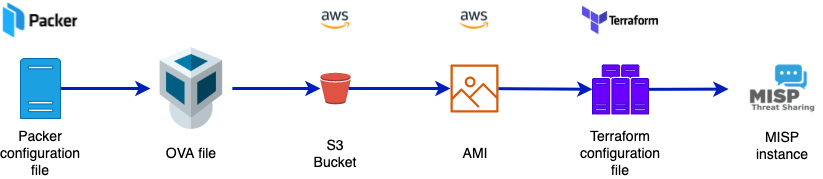

The diagram above was exported from draw.io. Its source (the exported page's mxGraphModel, read from the mxfile embedded in the PNG):
<mxGraphModel dx="922" dy="684" grid="1" gridSize="10" guides="1" tooltips="1" connect="1" arrows="1" fold="1" page="1" pageScale="1" pageWidth="827" pageHeight="1169" math="0" shadow="0">
  <root>
    <mxCell id="0" />
    <mxCell id="1" parent="0" />
    <mxCell id="GDTFNf8FFLvRShn_RteV-1" value="" style="sketch=0;pointerEvents=1;shadow=0;dashed=0;html=1;strokeColor=#006EAF;labelPosition=center;verticalLabelPosition=bottom;verticalAlign=top;outlineConnect=0;align=center;shape=mxgraph.office.servers.physical_host;fillColor=#1ba1e2;fontColor=#ffffff;" vertex="1" parent="1">
      <mxGeometry x="140" y="250" width="40" height="60" as="geometry" />
    </mxCell>
    <mxCell id="GDTFNf8FFLvRShn_RteV-4" value="" style="shape=image;verticalLabelPosition=bottom;labelBackgroundColor=default;verticalAlign=top;aspect=fixed;imageAspect=0;image=https://www.vectorlogo.zone/logos/terraformio/terraformio-ar21.png;" vertex="1" parent="1">
      <mxGeometry x="700" y="192" width="80" height="40" as="geometry" />
    </mxCell>
    <mxCell id="GDTFNf8FFLvRShn_RteV-5" value="" style="shape=image;verticalLabelPosition=bottom;labelBackgroundColor=default;verticalAlign=top;aspect=fixed;imageAspect=0;image=data:image/png,(base64 omitted: 3712 chars);" vertex="1" parent="1">
      <mxGeometry x="122.73000000000002" y="194" width="74.54" height="36" as="geometry" />
    </mxCell>
    <mxCell id="GDTFNf8FFLvRShn_RteV-8" value="" style="sketch=0;pointerEvents=1;shadow=0;dashed=0;html=1;strokeColor=#3700CC;labelPosition=center;verticalLabelPosition=bottom;verticalAlign=top;outlineConnect=0;align=center;shape=mxgraph.office.servers.physical_host_farm;fillColor=#6a00ff;fontColor=#ffffff;" vertex="1" parent="1">
      <mxGeometry x="712" y="256.43" width="56" height="49" as="geometry" />
    </mxCell>
    <mxCell id="GDTFNf8FFLvRShn_RteV-9" value="" style="shape=image;verticalLabelPosition=bottom;labelBackgroundColor=default;verticalAlign=top;aspect=fixed;imageAspect=0;image=https://cloudastronautblog.files.wordpress.com/2017/10/aws_logo_smile_1200x630.png;" vertex="1" parent="1">
      <mxGeometry x="426.42999999999995" y="197" width="57.14" height="30" as="geometry" />
    </mxCell>
    <mxCell id="GDTFNf8FFLvRShn_RteV-13" value="" style="shape=image;verticalLabelPosition=bottom;labelBackgroundColor=default;verticalAlign=top;aspect=fixed;imageAspect=0;image=https://cdn-icons-png.flaticon.com/512/873/873151.png;" vertex="1" parent="1">
      <mxGeometry x="270" y="239.07" width="81.87" height="81.87" as="geometry" />
    </mxCell>
    <mxCell id="GDTFNf8FFLvRShn_RteV-14" value="" style="endArrow=classic;html=1;rounded=0;fillColor=#0050ef;strokeColor=#001DBC;strokeWidth=3;" edge="1" parent="1" source="GDTFNf8FFLvRShn_RteV-1" target="GDTFNf8FFLvRShn_RteV-13">
      <mxGeometry width="50" height="50" relative="1" as="geometry">
        <mxPoint x="390" y="260" as="sourcePoint" />
        <mxPoint x="440" y="210" as="targetPoint" />
      </mxGeometry>
    </mxCell>
    <mxCell id="GDTFNf8FFLvRShn_RteV-16" value="" style="endArrow=classic;html=1;rounded=0;fillColor=#0050ef;strokeColor=#001DBC;strokeWidth=3;" edge="1" parent="1" source="GDTFNf8FFLvRShn_RteV-8">
      <mxGeometry width="50" height="50" relative="1" as="geometry">
        <mxPoint x="779.9999999999999" y="280.5935067303834" as="sourcePoint" />
        <mxPoint x="848.13" y="280.5910214131982" as="targetPoint" />
      </mxGeometry>
    </mxCell>
    <mxCell id="GDTFNf8FFLvRShn_RteV-17" value="" style="shape=image;verticalLabelPosition=bottom;labelBackgroundColor=default;verticalAlign=top;aspect=fixed;imageAspect=0;image=https://www.misp-project.org/assets/images/ico/ms-icon-310x310.png;" vertex="1" parent="1">
      <mxGeometry x="862" y="241.87" width="80" height="80" as="geometry" />
    </mxCell>
    <mxCell id="GDTFNf8FFLvRShn_RteV-18" value="Packer configuration file" style="text;html=1;strokeColor=none;fillColor=none;align=center;verticalAlign=middle;whiteSpace=wrap;rounded=0;fontSize=14;" vertex="1" parent="1">
      <mxGeometry x="130" y="330" width="60" height="30" as="geometry" />
    </mxCell>
    <mxCell id="GDTFNf8FFLvRShn_RteV-19" value="OVA file" style="text;html=1;strokeColor=none;fillColor=none;align=center;verticalAlign=middle;whiteSpace=wrap;rounded=0;fontSize=14;" vertex="1" parent="1">
      <mxGeometry x="280.93" y="330" width="60" height="30" as="geometry" />
    </mxCell>
    <mxCell id="GDTFNf8FFLvRShn_RteV-20" value="" style="outlineConnect=0;dashed=0;verticalLabelPosition=bottom;verticalAlign=top;align=center;html=1;shape=mxgraph.aws3.bucket;fillColor=#E05243;gradientColor=none;fontSize=14;" vertex="1" parent="1">
      <mxGeometry x="440" y="264.25" width="30" height="31.5" as="geometry" />
    </mxCell>
    <mxCell id="GDTFNf8FFLvRShn_RteV-21" value="" style="endArrow=classic;html=1;rounded=0;fillColor=#0050ef;strokeColor=#001DBC;strokeWidth=3;exitX=1;exitY=0.5;exitDx=0;exitDy=0;" edge="1" parent="1" source="GDTFNf8FFLvRShn_RteV-13" target="GDTFNf8FFLvRShn_RteV-20">
      <mxGeometry width="50" height="50" relative="1" as="geometry">
        <mxPoint x="190" y="290.0006625368536" as="sourcePoint" />
        <mxPoint x="280" y="290.0036439526948" as="targetPoint" />
      </mxGeometry>
    </mxCell>
    <mxCell id="GDTFNf8FFLvRShn_RteV-22" value="S3 Bucket" style="text;html=1;strokeColor=none;fillColor=none;align=center;verticalAlign=middle;whiteSpace=wrap;rounded=0;fontSize=14;" vertex="1" parent="1">
      <mxGeometry x="425" y="330" width="60" height="30" as="geometry" />
    </mxCell>
    <mxCell id="GDTFNf8FFLvRShn_RteV-23" value="" style="sketch=0;outlineConnect=0;fontColor=#232F3E;gradientColor=none;fillColor=#D45B07;strokeColor=none;dashed=0;verticalLabelPosition=bottom;verticalAlign=top;align=center;html=1;fontSize=12;fontStyle=0;aspect=fixed;pointerEvents=1;shape=mxgraph.aws4.container_registry_image;" vertex="1" parent="1">
      <mxGeometry x="570" y="256" width="48" height="48" as="geometry" />
    </mxCell>
    <mxCell id="GDTFNf8FFLvRShn_RteV-24" value="" style="endArrow=classic;html=1;rounded=0;fillColor=#0050ef;strokeColor=#001DBC;strokeWidth=3;exitX=0.94;exitY=0.5;exitDx=0;exitDy=0;exitPerimeter=0;" edge="1" parent="1" source="GDTFNf8FFLvRShn_RteV-20" target="GDTFNf8FFLvRShn_RteV-23">
      <mxGeometry width="50" height="50" relative="1" as="geometry">
        <mxPoint x="479.9999999999999" y="290.00499999999977" as="sourcePoint" />
        <mxPoint x="568.13" y="290.00072723746734" as="targetPoint" />
      </mxGeometry>
    </mxCell>
    <mxCell id="GDTFNf8FFLvRShn_RteV-25" value="" style="shape=image;verticalLabelPosition=bottom;labelBackgroundColor=default;verticalAlign=top;aspect=fixed;imageAspect=0;image=https://cloudastronautblog.files.wordpress.com/2017/10/aws_logo_smile_1200x630.png;" vertex="1" parent="1">
      <mxGeometry x="565.43" y="197" width="57.14" height="30" as="geometry" />
    </mxCell>
    <mxCell id="GDTFNf8FFLvRShn_RteV-26" value="AMI" style="text;html=1;strokeColor=none;fillColor=none;align=center;verticalAlign=middle;whiteSpace=wrap;rounded=0;fontSize=14;" vertex="1" parent="1">
      <mxGeometry x="565.4300000000001" y="330" width="60" height="30" as="geometry" />
    </mxCell>
    <mxCell id="GDTFNf8FFLvRShn_RteV-27" value="Terraform configuration file" style="text;html=1;strokeColor=none;fillColor=none;align=center;verticalAlign=middle;whiteSpace=wrap;rounded=0;fontSize=14;" vertex="1" parent="1">
      <mxGeometry x="710" y="330" width="60" height="30" as="geometry" />
    </mxCell>
    <mxCell id="GDTFNf8FFLvRShn_RteV-28" value="MISP instance" style="text;html=1;strokeColor=none;fillColor=none;align=center;verticalAlign=middle;whiteSpace=wrap;rounded=0;fontSize=14;" vertex="1" parent="1">
      <mxGeometry x="872" y="321.87" width="60" height="30" as="geometry" />
    </mxCell>
    <mxCell id="GDTFNf8FFLvRShn_RteV-29" value="" style="endArrow=classic;html=1;rounded=0;fillColor=#0050ef;strokeColor=#001DBC;strokeWidth=3;" edge="1" parent="1" source="GDTFNf8FFLvRShn_RteV-23" target="GDTFNf8FFLvRShn_RteV-8">
      <mxGeometry width="50" height="50" relative="1" as="geometry">
        <mxPoint x="778" y="290.8422223209984" as="sourcePoint" />
        <mxPoint x="858.1300000000001" y="290.59102141319806" as="targetPoint" />
      </mxGeometry>
    </mxCell>
  </root>
</mxGraphModel>